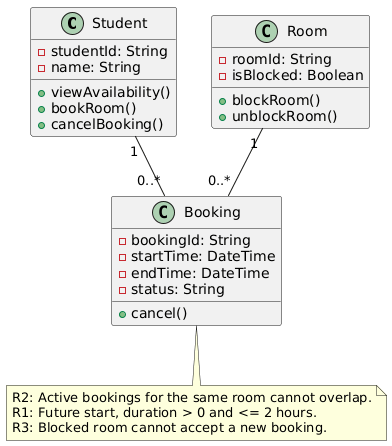

The diagram above was rendered by PlantUML. Its source (embedded in the PNG):
@startuml
class Student {
    -studentId: String
    -name: String
    +viewAvailability()
    +bookRoom()
    +cancelBooking()
}

class Room {
    -roomId: String
    -isBlocked: Boolean
    +blockRoom()
    +unblockRoom()
}

class Booking {
    -bookingId: String
    -startTime: DateTime
    -endTime: DateTime
    -status: String
    +cancel()
}

note bottom of Booking
  R2: Active bookings for the same room cannot overlap.
  R1: Future start, duration > 0 and <= 2 hours.
  R3: Blocked room cannot accept a new booking.
end note

' why: A student can make zero or many bookings; each booking belongs to exactly one student
Student "1" -- "0..*" Booking

' why: A room can have zero or many bookings over time; each booking is for exactly one room
Room "1" -- "0..*" Booking
@enduml